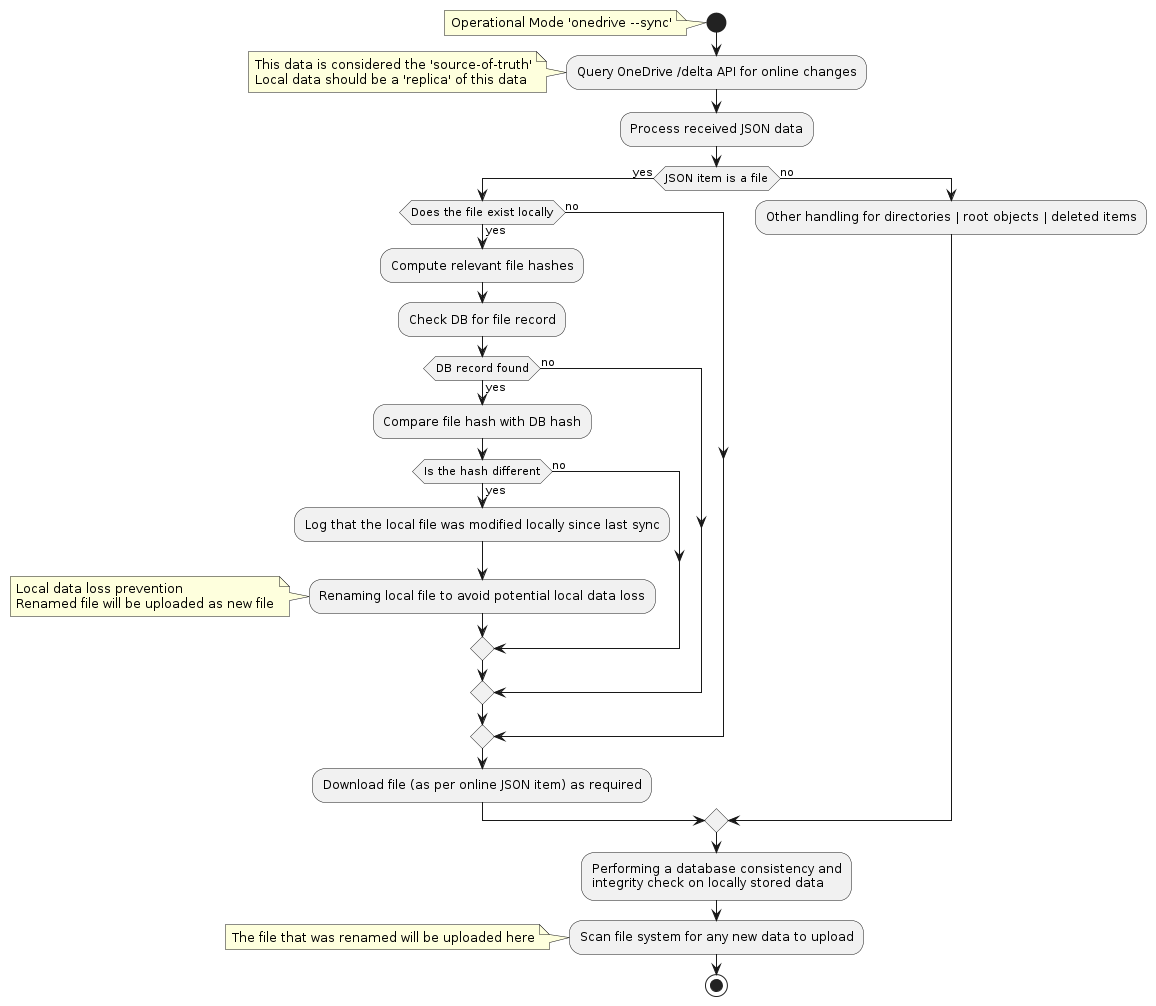

The diagram above was rendered by PlantUML. Its source (embedded in the PNG):
@startuml
start
note left: Operational Mode 'onedrive --sync'
:Query OneDrive /delta API for online changes;
note left: This data is considered the 'source-of-truth'\nLocal data should be a 'replica' of this data
:Process received JSON data;
if (JSON item is a file) then (yes)
  if (Does the file exist locally) then (yes)
    :Compute relevant file hashes;
    :Check DB for file record;
    if (DB record found) then (yes)
      :Compare file hash with DB hash;
      if (Is the hash different) then (yes)
        :Log that the local file was modified locally since last sync;
        :Renaming local file to avoid potential local data loss;
        note left: Local data loss prevention\nRenamed file will be uploaded as new file
      else (no)
      endif
    else (no)    
    endif
  else (no)
  endif
:Download file (as per online JSON item) as required;
else (no)
  :Other handling for directories | root objects | deleted items;
endif
:Performing a database consistency and\nintegrity check on locally stored data;
:Scan file system for any new data to upload;
note left: The file that was renamed will be uploaded here
stop
@enduml